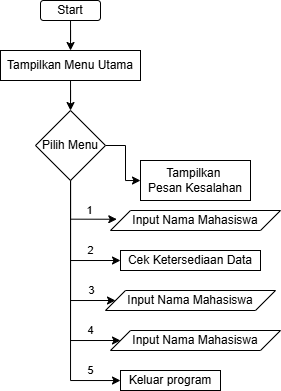

The diagram above was exported from draw.io. Its source (the exported page's mxGraphModel, read from the mxfile embedded in the PNG):
<mxGraphModel dx="677" dy="359" grid="1" gridSize="10" guides="1" tooltips="1" connect="1" arrows="1" fold="1" page="1" pageScale="1" pageWidth="827" pageHeight="1169" math="0" shadow="0">
  <root>
    <mxCell id="WIyWlLk6GJQsqaUBKTNV-0" />
    <mxCell id="WIyWlLk6GJQsqaUBKTNV-1" parent="WIyWlLk6GJQsqaUBKTNV-0" />
    <mxCell id="r1nu9e9r8syY3SWJkSVz-0" style="edgeStyle=orthogonalEdgeStyle;rounded=0;orthogonalLoop=1;jettySize=auto;html=1;" edge="1" parent="WIyWlLk6GJQsqaUBKTNV-1" source="WIyWlLk6GJQsqaUBKTNV-3" target="r1nu9e9r8syY3SWJkSVz-1">
      <mxGeometry relative="1" as="geometry">
        <mxPoint x="219.99999999999994" y="130" as="targetPoint" />
      </mxGeometry>
    </mxCell>
    <mxCell id="WIyWlLk6GJQsqaUBKTNV-3" value="Start" style="rounded=1;whiteSpace=wrap;html=1;fontSize=12;glass=0;strokeWidth=1;shadow=0;" parent="WIyWlLk6GJQsqaUBKTNV-1" vertex="1">
      <mxGeometry x="190" y="80" width="60" height="20" as="geometry" />
    </mxCell>
    <mxCell id="r1nu9e9r8syY3SWJkSVz-2" style="edgeStyle=orthogonalEdgeStyle;rounded=0;orthogonalLoop=1;jettySize=auto;html=1;" edge="1" parent="WIyWlLk6GJQsqaUBKTNV-1" source="r1nu9e9r8syY3SWJkSVz-1" target="r1nu9e9r8syY3SWJkSVz-3">
      <mxGeometry relative="1" as="geometry">
        <mxPoint x="220" y="190" as="targetPoint" />
      </mxGeometry>
    </mxCell>
    <mxCell id="r1nu9e9r8syY3SWJkSVz-1" value="Tampilkan Menu Utama" style="rounded=0;whiteSpace=wrap;html=1;" vertex="1" parent="WIyWlLk6GJQsqaUBKTNV-1">
      <mxGeometry x="150" y="130" width="140" height="30" as="geometry" />
    </mxCell>
    <mxCell id="r1nu9e9r8syY3SWJkSVz-5" style="edgeStyle=orthogonalEdgeStyle;rounded=0;orthogonalLoop=1;jettySize=auto;html=1;entryX=0.037;entryY=0.437;entryDx=0;entryDy=0;entryPerimeter=0;" edge="1" parent="WIyWlLk6GJQsqaUBKTNV-1" source="r1nu9e9r8syY3SWJkSVz-3" target="r1nu9e9r8syY3SWJkSVz-6">
      <mxGeometry relative="1" as="geometry">
        <mxPoint x="250" y="300" as="targetPoint" />
        <Array as="points">
          <mxPoint x="220" y="299" />
        </Array>
      </mxGeometry>
    </mxCell>
    <mxCell id="r1nu9e9r8syY3SWJkSVz-20" value="1" style="edgeLabel;html=1;align=center;verticalAlign=middle;resizable=0;points=[];" vertex="1" connectable="0" parent="r1nu9e9r8syY3SWJkSVz-5">
      <mxGeometry x="0.2984" relative="1" as="geometry">
        <mxPoint x="3" y="-9" as="offset" />
      </mxGeometry>
    </mxCell>
    <mxCell id="r1nu9e9r8syY3SWJkSVz-8" style="edgeStyle=orthogonalEdgeStyle;rounded=0;orthogonalLoop=1;jettySize=auto;html=1;" edge="1" parent="WIyWlLk6GJQsqaUBKTNV-1">
      <mxGeometry relative="1" as="geometry">
        <mxPoint x="270" y="340" as="targetPoint" />
        <mxPoint x="220" y="250" as="sourcePoint" />
        <Array as="points">
          <mxPoint x="220" y="340" />
        </Array>
      </mxGeometry>
    </mxCell>
    <mxCell id="r1nu9e9r8syY3SWJkSVz-19" value="2" style="edgeLabel;html=1;align=center;verticalAlign=middle;resizable=0;points=[];" vertex="1" connectable="0" parent="r1nu9e9r8syY3SWJkSVz-8">
      <mxGeometry x="0.5398" relative="1" as="geometry">
        <mxPoint x="2" y="-10" as="offset" />
      </mxGeometry>
    </mxCell>
    <mxCell id="r1nu9e9r8syY3SWJkSVz-13" style="edgeStyle=orthogonalEdgeStyle;rounded=0;orthogonalLoop=1;jettySize=auto;html=1;entryX=0;entryY=0.5;entryDx=0;entryDy=0;" edge="1" parent="WIyWlLk6GJQsqaUBKTNV-1" source="r1nu9e9r8syY3SWJkSVz-3" target="r1nu9e9r8syY3SWJkSVz-12">
      <mxGeometry relative="1" as="geometry">
        <Array as="points">
          <mxPoint x="220" y="380" />
        </Array>
      </mxGeometry>
    </mxCell>
    <mxCell id="r1nu9e9r8syY3SWJkSVz-18" value="3" style="edgeLabel;html=1;align=center;verticalAlign=middle;resizable=0;points=[];" vertex="1" connectable="0" parent="r1nu9e9r8syY3SWJkSVz-13">
      <mxGeometry x="0.7017" y="2" relative="1" as="geometry">
        <mxPoint y="-8" as="offset" />
      </mxGeometry>
    </mxCell>
    <mxCell id="r1nu9e9r8syY3SWJkSVz-16" style="edgeStyle=orthogonalEdgeStyle;rounded=0;orthogonalLoop=1;jettySize=auto;html=1;entryX=0;entryY=0.5;entryDx=0;entryDy=0;" edge="1" parent="WIyWlLk6GJQsqaUBKTNV-1" source="r1nu9e9r8syY3SWJkSVz-3" target="r1nu9e9r8syY3SWJkSVz-15">
      <mxGeometry relative="1" as="geometry">
        <Array as="points">
          <mxPoint x="220" y="420" />
        </Array>
      </mxGeometry>
    </mxCell>
    <mxCell id="r1nu9e9r8syY3SWJkSVz-17" value="4" style="edgeLabel;html=1;align=center;verticalAlign=middle;resizable=0;points=[];" vertex="1" connectable="0" parent="r1nu9e9r8syY3SWJkSVz-16">
      <mxGeometry x="0.6973" y="-1" relative="1" as="geometry">
        <mxPoint x="2" y="-11" as="offset" />
      </mxGeometry>
    </mxCell>
    <mxCell id="r1nu9e9r8syY3SWJkSVz-23" style="edgeStyle=orthogonalEdgeStyle;rounded=0;orthogonalLoop=1;jettySize=auto;html=1;" edge="1" parent="WIyWlLk6GJQsqaUBKTNV-1" source="r1nu9e9r8syY3SWJkSVz-3" target="r1nu9e9r8syY3SWJkSVz-24">
      <mxGeometry relative="1" as="geometry">
        <mxPoint x="220" y="450" as="targetPoint" />
        <Array as="points">
          <mxPoint x="220" y="460" />
        </Array>
      </mxGeometry>
    </mxCell>
    <mxCell id="r1nu9e9r8syY3SWJkSVz-25" value="5" style="edgeLabel;html=1;align=center;verticalAlign=middle;resizable=0;points=[];" vertex="1" connectable="0" parent="r1nu9e9r8syY3SWJkSVz-23">
      <mxGeometry x="0.7492" y="2" relative="1" as="geometry">
        <mxPoint x="1" y="-8" as="offset" />
      </mxGeometry>
    </mxCell>
    <mxCell id="r1nu9e9r8syY3SWJkSVz-26" style="edgeStyle=orthogonalEdgeStyle;rounded=0;orthogonalLoop=1;jettySize=auto;html=1;" edge="1" parent="WIyWlLk6GJQsqaUBKTNV-1" source="r1nu9e9r8syY3SWJkSVz-3" target="r1nu9e9r8syY3SWJkSVz-27">
      <mxGeometry relative="1" as="geometry">
        <mxPoint x="290.0000000000001" y="225" as="targetPoint" />
      </mxGeometry>
    </mxCell>
    <mxCell id="r1nu9e9r8syY3SWJkSVz-3" value="Pilih Menu" style="rhombus;whiteSpace=wrap;html=1;" vertex="1" parent="WIyWlLk6GJQsqaUBKTNV-1">
      <mxGeometry x="185" y="190" width="70" height="70" as="geometry" />
    </mxCell>
    <mxCell id="r1nu9e9r8syY3SWJkSVz-6" value="Input Nama Mahasiswa" style="shape=parallelogram;perimeter=parallelogramPerimeter;whiteSpace=wrap;html=1;fixedSize=1;" vertex="1" parent="WIyWlLk6GJQsqaUBKTNV-1">
      <mxGeometry x="260" y="290" width="170" height="20" as="geometry" />
    </mxCell>
    <mxCell id="r1nu9e9r8syY3SWJkSVz-9" value="Cek Ketersediaan Data" style="rounded=0;whiteSpace=wrap;html=1;" vertex="1" parent="WIyWlLk6GJQsqaUBKTNV-1">
      <mxGeometry x="270" y="330" width="140" height="20" as="geometry" />
    </mxCell>
    <mxCell id="r1nu9e9r8syY3SWJkSVz-12" value="Input Nama Mahasiswa" style="shape=parallelogram;perimeter=parallelogramPerimeter;whiteSpace=wrap;html=1;fixedSize=1;" vertex="1" parent="WIyWlLk6GJQsqaUBKTNV-1">
      <mxGeometry x="255" y="370" width="170" height="20" as="geometry" />
    </mxCell>
    <mxCell id="r1nu9e9r8syY3SWJkSVz-15" value="Input Nama Mahasiswa" style="shape=parallelogram;perimeter=parallelogramPerimeter;whiteSpace=wrap;html=1;fixedSize=1;" vertex="1" parent="WIyWlLk6GJQsqaUBKTNV-1">
      <mxGeometry x="260" y="410" width="170" height="20" as="geometry" />
    </mxCell>
    <mxCell id="r1nu9e9r8syY3SWJkSVz-24" value="Keluar program" style="rounded=0;whiteSpace=wrap;html=1;" vertex="1" parent="WIyWlLk6GJQsqaUBKTNV-1">
      <mxGeometry x="270" y="450" width="100" height="20" as="geometry" />
    </mxCell>
    <mxCell id="r1nu9e9r8syY3SWJkSVz-27" value="Tampilkan&amp;nbsp;&lt;div&gt;Pesan Kesalahan&lt;/div&gt;" style="rounded=0;whiteSpace=wrap;html=1;" vertex="1" parent="WIyWlLk6GJQsqaUBKTNV-1">
      <mxGeometry x="290" y="240" width="110" height="40" as="geometry" />
    </mxCell>
  </root>
</mxGraphModel>